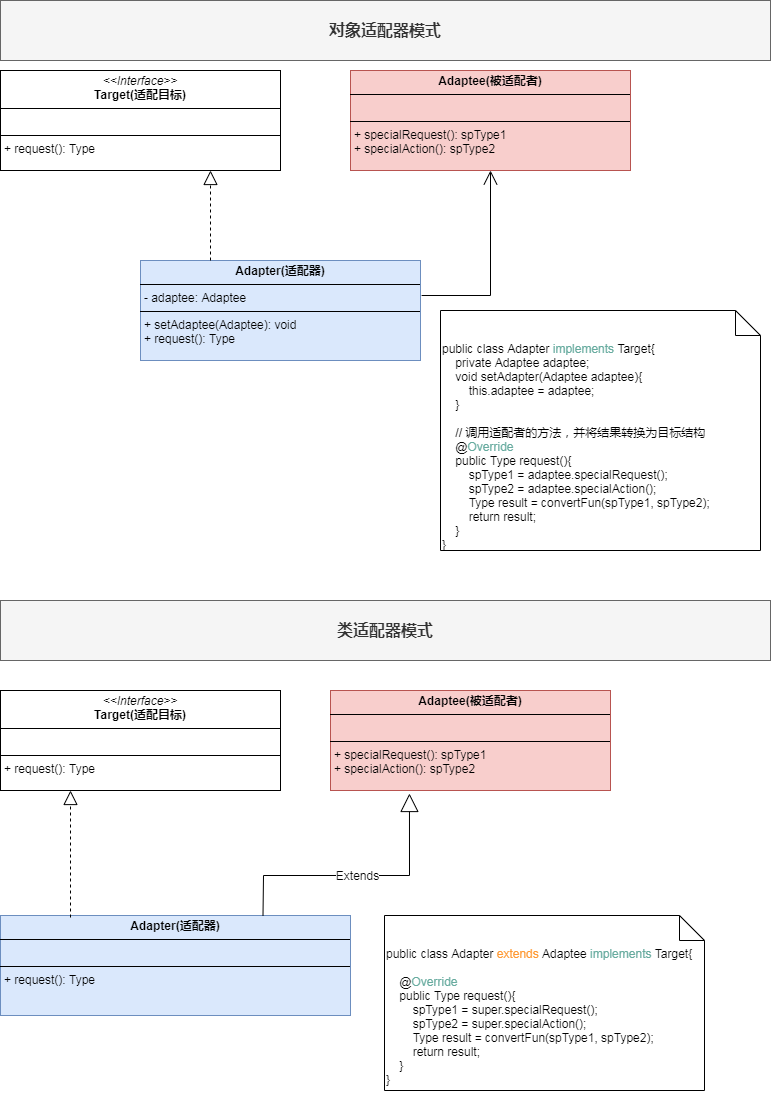

The diagram above was exported from draw.io. Its source (the exported page's mxGraphModel, read from the mxfile embedded in the PNG):
<mxGraphModel dx="1434" dy="742" grid="1" gridSize="10" guides="1" tooltips="1" connect="1" arrows="1" fold="1" page="1" pageScale="1" pageWidth="827" pageHeight="1169" background="#FFFFFF" math="0" shadow="0">
  <root>
    <mxCell id="0" />
    <mxCell id="1" parent="0" />
    <mxCell id="fpJH2IRJyh7ZRX9nOH_X-63" value="&lt;p style=&quot;margin:0px;margin-top:4px;text-align:center;&quot;&gt;&lt;i&gt;&amp;lt;&amp;lt;Interface&amp;gt;&amp;gt;&lt;/i&gt;&lt;br&gt;&lt;b&gt;Target(适配目标)&lt;/b&gt;&lt;br&gt;&lt;/p&gt;&lt;hr size=&quot;1&quot; style=&quot;border-style:solid;&quot;&gt;&lt;p style=&quot;margin:0px;margin-left:4px;&quot;&gt;&lt;br&gt;&lt;/p&gt;&lt;hr size=&quot;1&quot; style=&quot;border-style:solid;&quot;&gt;&lt;p style=&quot;margin:0px;margin-left:4px;&quot;&gt;+ request(): Type&lt;br&gt;&lt;/p&gt;" style="verticalAlign=top;align=left;overflow=fill;html=1;whiteSpace=wrap;" parent="1" vertex="1">
      <mxGeometry x="30" y="70" width="280" height="100" as="geometry" />
    </mxCell>
    <mxCell id="fpJH2IRJyh7ZRX9nOH_X-79" value="&lt;p style=&quot;margin:0px;margin-top:4px;text-align:center;&quot;&gt;&lt;b&gt;Adaptee(被适配者)&lt;/b&gt;&lt;/p&gt;&lt;hr size=&quot;1&quot; style=&quot;border-style:solid;&quot;&gt;&lt;p style=&quot;margin:0px;margin-left:4px;&quot;&gt;&lt;br&gt;&lt;/p&gt;&lt;hr size=&quot;1&quot; style=&quot;border-style:solid;&quot;&gt;&lt;p style=&quot;margin: 0px 0px 0px 4px;&quot;&gt;+ specialRequest(): spType1&lt;br&gt;&lt;/p&gt;&lt;p style=&quot;margin: 0px 0px 0px 4px;&quot;&gt;+ specialAction(): spType2&lt;/p&gt;" style="verticalAlign=top;align=left;overflow=fill;html=1;whiteSpace=wrap;fillColor=#f8cecc;strokeColor=#b85450;" parent="1" vertex="1">
      <mxGeometry x="380" y="70" width="280" height="100" as="geometry" />
    </mxCell>
    <mxCell id="Nqk8Ee_ou1jZZ8nkg3t_-7" value="&lt;p style=&quot;margin:0px;margin-top:4px;text-align:center;&quot;&gt;&lt;b&gt;Adapter(适配器)&lt;/b&gt;&lt;/p&gt;&lt;hr size=&quot;1&quot; style=&quot;border-style:solid;&quot;&gt;&lt;p style=&quot;margin:0px;margin-left:4px;&quot;&gt;- adaptee: Adaptee&lt;/p&gt;&lt;hr size=&quot;1&quot; style=&quot;border-style:solid;&quot;&gt;&lt;p style=&quot;margin: 0px 0px 0px 4px;&quot;&gt;+ setAdaptee(Adaptee): void&lt;/p&gt;&lt;p style=&quot;margin: 0px 0px 0px 4px;&quot;&gt;+ request(): Type&lt;/p&gt;" style="verticalAlign=top;align=left;overflow=fill;html=1;whiteSpace=wrap;fillColor=#dae8fc;strokeColor=#6c8ebf;" vertex="1" parent="1">
      <mxGeometry x="170" y="260" width="280" height="100" as="geometry" />
    </mxCell>
    <mxCell id="Nqk8Ee_ou1jZZ8nkg3t_-8" value="&lt;div&gt;public class Adapter &lt;font color=&quot;#67ab9f&quot;&gt;implements&lt;/font&gt; Target{&lt;/div&gt;&lt;div&gt;&amp;nbsp; &amp;nbsp; private Adaptee adaptee;&lt;br&gt;&lt;/div&gt;&lt;div&gt;&amp;nbsp; &amp;nbsp; void setAdapter(Adaptee adaptee){&lt;/div&gt;&lt;div&gt;&lt;span style=&quot;white-space: pre;&quot;&gt;&#09;&lt;/span&gt;this.adaptee = adaptee;&lt;br&gt;&lt;/div&gt;&lt;div&gt;&amp;nbsp; &amp;nbsp; }&lt;/div&gt;&lt;div&gt;&lt;span style=&quot;white-space: pre;&quot;&gt;&#09;&lt;/span&gt;&lt;br&gt;&lt;/div&gt;&lt;div&gt;&lt;span style=&quot;background-color: initial;&quot;&gt;&amp;nbsp; &amp;nbsp; // 调用适配者的方法，并将结果转换为目标结构&lt;/span&gt;&lt;/div&gt;&lt;div&gt;&lt;span style=&quot;background-color: initial;&quot;&gt;&amp;nbsp; &amp;nbsp; @&lt;font color=&quot;#67ab9f&quot;&gt;Override&lt;/font&gt;&lt;/span&gt;&lt;/div&gt;&lt;div&gt;&lt;span style=&quot;background-color: initial;&quot;&gt;&amp;nbsp; &amp;nbsp; public Type request(){&lt;/span&gt;&lt;/div&gt;&lt;div&gt;&lt;span style=&quot;background-color: initial;&quot;&gt;&lt;span style=&quot;white-space: pre;&quot;&gt;&#09;&lt;/span&gt;spType1 = adaptee.specialRequest();&lt;/span&gt;&lt;/div&gt;&lt;div&gt;&lt;span style=&quot;background-color: initial;&quot;&gt;&lt;span style=&quot;white-space: pre;&quot;&gt;&#09;&lt;/span&gt;spType2 = adaptee.specialAction();&lt;/span&gt;&lt;/div&gt;&lt;div&gt;&lt;span style=&quot;background-color: initial;&quot;&gt;&lt;span style=&quot;white-space: pre;&quot;&gt;&#09;&lt;/span&gt;Type result = convertFun(spType1, spType2);&lt;/span&gt;&lt;/div&gt;&lt;div&gt;&lt;span style=&quot;background-color: initial;&quot;&gt;&lt;span style=&quot;white-space: pre;&quot;&gt;&#09;&lt;/span&gt;return result;&lt;/span&gt;&lt;/div&gt;&lt;div&gt;&lt;span style=&quot;background-color: initial;&quot;&gt;&amp;nbsp; &amp;nbsp; }&lt;/span&gt;&lt;/div&gt;&lt;div&gt;}&lt;/div&gt;&lt;div&gt;&lt;br&gt;&lt;/div&gt;" style="shape=note2;boundedLbl=1;whiteSpace=wrap;html=1;size=25;verticalAlign=top;align=left;" vertex="1" parent="1">
      <mxGeometry x="470" y="310" width="320" height="240" as="geometry" />
    </mxCell>
    <mxCell id="Nqk8Ee_ou1jZZ8nkg3t_-9" value="" style="endArrow=open;endFill=1;endSize=12;html=1;rounded=0;entryX=0.5;entryY=1;entryDx=0;entryDy=0;exitX=1.004;exitY=0.35;exitDx=0;exitDy=0;exitPerimeter=0;" edge="1" parent="1" source="Nqk8Ee_ou1jZZ8nkg3t_-7" target="fpJH2IRJyh7ZRX9nOH_X-79">
      <mxGeometry width="160" relative="1" as="geometry">
        <mxPoint x="250" y="420" as="sourcePoint" />
        <mxPoint x="410" y="420" as="targetPoint" />
        <Array as="points">
          <mxPoint x="520" y="295" />
        </Array>
      </mxGeometry>
    </mxCell>
    <mxCell id="Nqk8Ee_ou1jZZ8nkg3t_-10" value="对象适配器模式" style="rounded=0;whiteSpace=wrap;html=1;fontStyle=1;fillColor=#f5f5f5;fontColor=#333333;strokeColor=#666666;fontSize=16;" vertex="1" parent="1">
      <mxGeometry x="30" width="770" height="60" as="geometry" />
    </mxCell>
    <mxCell id="Nqk8Ee_ou1jZZ8nkg3t_-11" value="类适配器模式" style="rounded=0;whiteSpace=wrap;html=1;fontStyle=1;fillColor=#f5f5f5;fontColor=#333333;strokeColor=#666666;fontSize=16;" vertex="1" parent="1">
      <mxGeometry x="30" y="600" width="770" height="60" as="geometry" />
    </mxCell>
    <mxCell id="Nqk8Ee_ou1jZZ8nkg3t_-12" value="&lt;p style=&quot;margin:0px;margin-top:4px;text-align:center;&quot;&gt;&lt;i&gt;&amp;lt;&amp;lt;Interface&amp;gt;&amp;gt;&lt;/i&gt;&lt;br&gt;&lt;b&gt;Target(适配目标)&lt;/b&gt;&lt;br&gt;&lt;/p&gt;&lt;hr size=&quot;1&quot; style=&quot;border-style:solid;&quot;&gt;&lt;p style=&quot;margin:0px;margin-left:4px;&quot;&gt;&lt;br&gt;&lt;/p&gt;&lt;hr size=&quot;1&quot; style=&quot;border-style:solid;&quot;&gt;&lt;p style=&quot;margin:0px;margin-left:4px;&quot;&gt;+ request(): Type&lt;br&gt;&lt;/p&gt;" style="verticalAlign=top;align=left;overflow=fill;html=1;whiteSpace=wrap;" vertex="1" parent="1">
      <mxGeometry x="30" y="690" width="280" height="100" as="geometry" />
    </mxCell>
    <mxCell id="Nqk8Ee_ou1jZZ8nkg3t_-13" value="&lt;p style=&quot;margin:0px;margin-top:4px;text-align:center;&quot;&gt;&lt;b&gt;Adaptee(被适配者)&lt;/b&gt;&lt;/p&gt;&lt;hr size=&quot;1&quot; style=&quot;border-style:solid;&quot;&gt;&lt;p style=&quot;margin:0px;margin-left:4px;&quot;&gt;&lt;br&gt;&lt;/p&gt;&lt;hr size=&quot;1&quot; style=&quot;border-style:solid;&quot;&gt;&lt;p style=&quot;margin: 0px 0px 0px 4px;&quot;&gt;+ specialRequest(): spType1&lt;br&gt;&lt;/p&gt;&lt;p style=&quot;margin: 0px 0px 0px 4px;&quot;&gt;+ specialAction(): spType2&lt;/p&gt;" style="verticalAlign=top;align=left;overflow=fill;html=1;whiteSpace=wrap;fillColor=#f8cecc;strokeColor=#b85450;" vertex="1" parent="1">
      <mxGeometry x="360" y="690" width="280" height="100" as="geometry" />
    </mxCell>
    <mxCell id="Nqk8Ee_ou1jZZ8nkg3t_-14" value="&lt;p style=&quot;margin:0px;margin-top:4px;text-align:center;&quot;&gt;&lt;b&gt;Adapter(适配器)&lt;/b&gt;&lt;/p&gt;&lt;hr size=&quot;1&quot; style=&quot;border-style:solid;&quot;&gt;&lt;p style=&quot;margin:0px;margin-left:4px;&quot;&gt;&lt;br&gt;&lt;/p&gt;&lt;hr size=&quot;1&quot; style=&quot;border-style:solid;&quot;&gt;&lt;p style=&quot;margin: 0px 0px 0px 4px;&quot;&gt;+ request(): Type&lt;/p&gt;" style="verticalAlign=top;align=left;overflow=fill;html=1;whiteSpace=wrap;fillColor=#dae8fc;strokeColor=#6c8ebf;" vertex="1" parent="1">
      <mxGeometry x="30" y="915" width="350" height="100" as="geometry" />
    </mxCell>
    <mxCell id="Nqk8Ee_ou1jZZ8nkg3t_-15" value="" style="endArrow=block;dashed=1;endFill=0;endSize=12;html=1;rounded=0;entryX=0.25;entryY=1;entryDx=0;entryDy=0;exitX=0.2;exitY=0.02;exitDx=0;exitDy=0;exitPerimeter=0;" edge="1" parent="1" source="Nqk8Ee_ou1jZZ8nkg3t_-14" target="Nqk8Ee_ou1jZZ8nkg3t_-12">
      <mxGeometry width="160" relative="1" as="geometry">
        <mxPoint x="100" y="1025" as="sourcePoint" />
        <mxPoint x="80" y="805" as="targetPoint" />
        <Array as="points" />
      </mxGeometry>
    </mxCell>
    <mxCell id="Nqk8Ee_ou1jZZ8nkg3t_-16" value="Extends" style="endArrow=block;endSize=16;endFill=0;html=1;rounded=0;exitX=0.75;exitY=0;exitDx=0;exitDy=0;entryX=0.282;entryY=1.03;entryDx=0;entryDy=0;entryPerimeter=0;" edge="1" parent="1" source="Nqk8Ee_ou1jZZ8nkg3t_-14" target="Nqk8Ee_ou1jZZ8nkg3t_-13">
      <mxGeometry width="160" relative="1" as="geometry">
        <mxPoint x="250" y="865" as="sourcePoint" />
        <mxPoint x="290" y="925" as="targetPoint" />
        <Array as="points">
          <mxPoint x="293" y="875" />
          <mxPoint x="370" y="875" />
          <mxPoint x="439" y="875" />
        </Array>
      </mxGeometry>
    </mxCell>
    <mxCell id="Nqk8Ee_ou1jZZ8nkg3t_-17" value="&lt;div&gt;public class Adapter &lt;font color=&quot;#ff9933&quot;&gt;extends&lt;/font&gt; Adaptee &lt;font color=&quot;#67ab9f&quot;&gt;implements&lt;/font&gt; Target{&lt;/div&gt;&lt;div&gt;&amp;nbsp; &amp;nbsp;&amp;nbsp;&lt;/div&gt;&lt;div&gt;&lt;span style=&quot;background-color: initial;&quot;&gt;&amp;nbsp; &amp;nbsp; @&lt;font color=&quot;#67ab9f&quot;&gt;Override&lt;/font&gt;&lt;/span&gt;&lt;/div&gt;&lt;div&gt;&lt;span style=&quot;background-color: initial;&quot;&gt;&amp;nbsp; &amp;nbsp; public Type request(){&lt;/span&gt;&lt;/div&gt;&lt;div&gt;&lt;span style=&quot;background-color: initial;&quot;&gt;&lt;span style=&quot;white-space: pre;&quot;&gt;&#09;&lt;/span&gt;spType1 = super.specialRequest();&lt;/span&gt;&lt;/div&gt;&lt;div&gt;&lt;span style=&quot;background-color: initial;&quot;&gt;&lt;span style=&quot;white-space: pre;&quot;&gt;&#09;&lt;/span&gt;spType2 = super.specialAction();&lt;/span&gt;&lt;/div&gt;&lt;div&gt;&lt;span style=&quot;background-color: initial;&quot;&gt;&lt;span style=&quot;white-space: pre;&quot;&gt;&#09;&lt;/span&gt;Type result = convertFun(spType1, spType2);&lt;/span&gt;&lt;/div&gt;&lt;div&gt;&lt;span style=&quot;background-color: initial;&quot;&gt;&lt;span style=&quot;white-space: pre;&quot;&gt;&#09;&lt;/span&gt;return result;&lt;/span&gt;&lt;/div&gt;&lt;div&gt;&lt;span style=&quot;background-color: initial;&quot;&gt;&amp;nbsp; &amp;nbsp; }&lt;/span&gt;&lt;/div&gt;&lt;div&gt;}&lt;/div&gt;&lt;div&gt;&lt;br&gt;&lt;/div&gt;" style="shape=note2;boundedLbl=1;whiteSpace=wrap;html=1;size=25;verticalAlign=top;align=left;" vertex="1" parent="1">
      <mxGeometry x="414" y="915" width="320" height="175" as="geometry" />
    </mxCell>
    <mxCell id="Nqk8Ee_ou1jZZ8nkg3t_-18" value="" style="endArrow=block;dashed=1;endFill=0;endSize=12;html=1;rounded=0;entryX=0.75;entryY=1;entryDx=0;entryDy=0;exitX=0.25;exitY=0;exitDx=0;exitDy=0;" edge="1" parent="1" source="Nqk8Ee_ou1jZZ8nkg3t_-7" target="fpJH2IRJyh7ZRX9nOH_X-63">
      <mxGeometry width="160" relative="1" as="geometry">
        <mxPoint x="100" y="373.5" as="sourcePoint" />
        <mxPoint x="100" y="246.5" as="targetPoint" />
        <Array as="points" />
      </mxGeometry>
    </mxCell>
  </root>
</mxGraphModel>